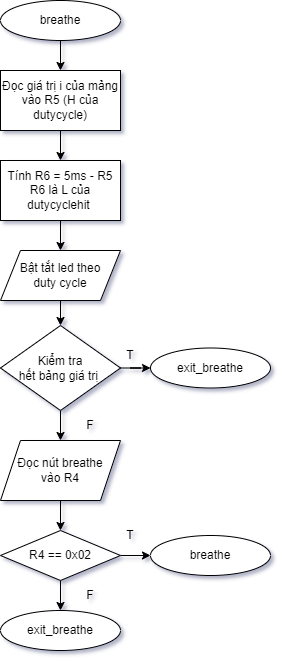

The diagram above was exported from draw.io. Its source (the exported page's mxGraphModel, read from the mxfile embedded in the PNG):
<mxGraphModel dx="979" dy="592" grid="1" gridSize="10" guides="1" tooltips="1" connect="1" arrows="1" fold="1" page="1" pageScale="1" pageWidth="827" pageHeight="1169" math="0" shadow="0">
  <root>
    <mxCell id="WIyWlLk6GJQsqaUBKTNV-0" />
    <mxCell id="WIyWlLk6GJQsqaUBKTNV-1" parent="WIyWlLk6GJQsqaUBKTNV-0" />
    <mxCell id="b4eXsFCLWfo6xnLSg_Ii-31" value="breathe" style="rounded=1;whiteSpace=wrap;html=1;fontSize=12;glass=0;strokeWidth=1;shadow=0;shape=ellipse;perimeter=ellipsePerimeter;" vertex="1" parent="WIyWlLk6GJQsqaUBKTNV-1">
      <mxGeometry x="70" y="110" width="120" height="40" as="geometry" />
    </mxCell>
    <mxCell id="b4eXsFCLWfo6xnLSg_Ii-65" value="" style="edgeStyle=orthogonalEdgeStyle;rounded=0;orthogonalLoop=1;jettySize=auto;html=1;" edge="1" parent="WIyWlLk6GJQsqaUBKTNV-1" source="b4eXsFCLWfo6xnLSg_Ii-32" target="b4eXsFCLWfo6xnLSg_Ii-62">
      <mxGeometry relative="1" as="geometry" />
    </mxCell>
    <mxCell id="b4eXsFCLWfo6xnLSg_Ii-32" value="Đọc giá trị i của mảng vào R5 (H của dutycycle)" style="rounded=0;whiteSpace=wrap;html=1;" vertex="1" parent="WIyWlLk6GJQsqaUBKTNV-1">
      <mxGeometry x="70" y="180" width="120" height="60" as="geometry" />
    </mxCell>
    <mxCell id="b4eXsFCLWfo6xnLSg_Ii-35" value="" style="endArrow=classic;html=1;rounded=0;exitX=0.5;exitY=1;exitDx=0;exitDy=0;entryX=0.5;entryY=0;entryDx=0;entryDy=0;" edge="1" parent="WIyWlLk6GJQsqaUBKTNV-1" source="b4eXsFCLWfo6xnLSg_Ii-31" target="b4eXsFCLWfo6xnLSg_Ii-32">
      <mxGeometry width="50" height="50" relative="1" as="geometry">
        <mxPoint x="300" y="430" as="sourcePoint" />
        <mxPoint x="350" y="380" as="targetPoint" />
      </mxGeometry>
    </mxCell>
    <mxCell id="b4eXsFCLWfo6xnLSg_Ii-66" value="" style="edgeStyle=orthogonalEdgeStyle;rounded=0;orthogonalLoop=1;jettySize=auto;html=1;" edge="1" parent="WIyWlLk6GJQsqaUBKTNV-1" source="b4eXsFCLWfo6xnLSg_Ii-62" target="b4eXsFCLWfo6xnLSg_Ii-64">
      <mxGeometry relative="1" as="geometry" />
    </mxCell>
    <mxCell id="b4eXsFCLWfo6xnLSg_Ii-62" value="Tính R6 = 5ms - R5&lt;br&gt;R6 là L của dutycyclehit&amp;nbsp;" style="rounded=0;whiteSpace=wrap;html=1;" vertex="1" parent="WIyWlLk6GJQsqaUBKTNV-1">
      <mxGeometry x="70" y="270" width="120" height="60" as="geometry" />
    </mxCell>
    <mxCell id="b4eXsFCLWfo6xnLSg_Ii-78" value="" style="edgeStyle=orthogonalEdgeStyle;rounded=0;orthogonalLoop=1;jettySize=auto;html=1;" edge="1" parent="WIyWlLk6GJQsqaUBKTNV-1" source="b4eXsFCLWfo6xnLSg_Ii-64" target="b4eXsFCLWfo6xnLSg_Ii-67">
      <mxGeometry relative="1" as="geometry" />
    </mxCell>
    <mxCell id="b4eXsFCLWfo6xnLSg_Ii-64" value="Bật tắt led theo &lt;br&gt;duty cycle" style="shape=parallelogram;perimeter=parallelogramPerimeter;whiteSpace=wrap;html=1;fixedSize=1;" vertex="1" parent="WIyWlLk6GJQsqaUBKTNV-1">
      <mxGeometry x="70" y="360" width="120" height="50" as="geometry" />
    </mxCell>
    <mxCell id="b4eXsFCLWfo6xnLSg_Ii-72" value="" style="edgeStyle=orthogonalEdgeStyle;rounded=0;orthogonalLoop=1;jettySize=auto;html=1;" edge="1" parent="WIyWlLk6GJQsqaUBKTNV-1" source="b4eXsFCLWfo6xnLSg_Ii-67" target="b4eXsFCLWfo6xnLSg_Ii-69">
      <mxGeometry relative="1" as="geometry" />
    </mxCell>
    <mxCell id="b4eXsFCLWfo6xnLSg_Ii-79" value="" style="edgeStyle=orthogonalEdgeStyle;rounded=0;orthogonalLoop=1;jettySize=auto;html=1;" edge="1" parent="WIyWlLk6GJQsqaUBKTNV-1" source="b4eXsFCLWfo6xnLSg_Ii-67" target="b4eXsFCLWfo6xnLSg_Ii-68">
      <mxGeometry relative="1" as="geometry" />
    </mxCell>
    <mxCell id="b4eXsFCLWfo6xnLSg_Ii-67" value="Kiểm tra &lt;br&gt;hết bảng giá trị&amp;nbsp;" style="rhombus;whiteSpace=wrap;html=1;" vertex="1" parent="WIyWlLk6GJQsqaUBKTNV-1">
      <mxGeometry x="70" y="435" width="120" height="85" as="geometry" />
    </mxCell>
    <mxCell id="b4eXsFCLWfo6xnLSg_Ii-83" style="edgeStyle=orthogonalEdgeStyle;rounded=0;orthogonalLoop=1;jettySize=auto;html=1;" edge="1" parent="WIyWlLk6GJQsqaUBKTNV-1" source="b4eXsFCLWfo6xnLSg_Ii-68" target="b4eXsFCLWfo6xnLSg_Ii-80">
      <mxGeometry relative="1" as="geometry" />
    </mxCell>
    <mxCell id="b4eXsFCLWfo6xnLSg_Ii-68" value="Đọc nút breathe &lt;br&gt;vào R4" style="shape=parallelogram;perimeter=parallelogramPerimeter;whiteSpace=wrap;html=1;fixedSize=1;" vertex="1" parent="WIyWlLk6GJQsqaUBKTNV-1">
      <mxGeometry x="70" y="550" width="120" height="60" as="geometry" />
    </mxCell>
    <mxCell id="b4eXsFCLWfo6xnLSg_Ii-69" value="exit_breathe" style="rounded=1;whiteSpace=wrap;html=1;fontSize=12;glass=0;strokeWidth=1;shadow=0;shape=ellipse;perimeter=ellipsePerimeter;" vertex="1" parent="WIyWlLk6GJQsqaUBKTNV-1">
      <mxGeometry x="220" y="457.5" width="120" height="40" as="geometry" />
    </mxCell>
    <mxCell id="b4eXsFCLWfo6xnLSg_Ii-70" value="T" style="text;html=1;strokeColor=none;fillColor=none;align=center;verticalAlign=middle;whiteSpace=wrap;rounded=0;" vertex="1" parent="WIyWlLk6GJQsqaUBKTNV-1">
      <mxGeometry x="170" y="450" width="60" height="30" as="geometry" />
    </mxCell>
    <mxCell id="b4eXsFCLWfo6xnLSg_Ii-71" value="F" style="text;html=1;strokeColor=none;fillColor=none;align=center;verticalAlign=middle;whiteSpace=wrap;rounded=0;" vertex="1" parent="WIyWlLk6GJQsqaUBKTNV-1">
      <mxGeometry x="130" y="520" width="60" height="30" as="geometry" />
    </mxCell>
    <mxCell id="b4eXsFCLWfo6xnLSg_Ii-84" style="edgeStyle=orthogonalEdgeStyle;rounded=0;orthogonalLoop=1;jettySize=auto;html=1;" edge="1" parent="WIyWlLk6GJQsqaUBKTNV-1" source="b4eXsFCLWfo6xnLSg_Ii-80" target="b4eXsFCLWfo6xnLSg_Ii-81">
      <mxGeometry relative="1" as="geometry" />
    </mxCell>
    <mxCell id="b4eXsFCLWfo6xnLSg_Ii-86" value="" style="edgeStyle=orthogonalEdgeStyle;rounded=0;orthogonalLoop=1;jettySize=auto;html=1;" edge="1" parent="WIyWlLk6GJQsqaUBKTNV-1" source="b4eXsFCLWfo6xnLSg_Ii-80" target="b4eXsFCLWfo6xnLSg_Ii-85">
      <mxGeometry relative="1" as="geometry" />
    </mxCell>
    <mxCell id="b4eXsFCLWfo6xnLSg_Ii-80" value="R4 == 0x02" style="rhombus;whiteSpace=wrap;html=1;" vertex="1" parent="WIyWlLk6GJQsqaUBKTNV-1">
      <mxGeometry x="70" y="640" width="120" height="50" as="geometry" />
    </mxCell>
    <mxCell id="b4eXsFCLWfo6xnLSg_Ii-81" value="exit_breathe" style="rounded=1;whiteSpace=wrap;html=1;fontSize=12;glass=0;strokeWidth=1;shadow=0;shape=ellipse;perimeter=ellipsePerimeter;" vertex="1" parent="WIyWlLk6GJQsqaUBKTNV-1">
      <mxGeometry x="70" y="720" width="120" height="40" as="geometry" />
    </mxCell>
    <mxCell id="b4eXsFCLWfo6xnLSg_Ii-85" value="breathe" style="rounded=1;whiteSpace=wrap;html=1;fontSize=12;glass=0;strokeWidth=1;shadow=0;shape=ellipse;perimeter=ellipsePerimeter;" vertex="1" parent="WIyWlLk6GJQsqaUBKTNV-1">
      <mxGeometry x="220" y="645" width="120" height="40" as="geometry" />
    </mxCell>
    <mxCell id="b4eXsFCLWfo6xnLSg_Ii-87" value="T" style="text;html=1;strokeColor=none;fillColor=none;align=center;verticalAlign=middle;whiteSpace=wrap;rounded=0;" vertex="1" parent="WIyWlLk6GJQsqaUBKTNV-1">
      <mxGeometry x="170" y="630" width="60" height="30" as="geometry" />
    </mxCell>
    <mxCell id="b4eXsFCLWfo6xnLSg_Ii-88" value="F" style="text;html=1;strokeColor=none;fillColor=none;align=center;verticalAlign=middle;whiteSpace=wrap;rounded=0;" vertex="1" parent="WIyWlLk6GJQsqaUBKTNV-1">
      <mxGeometry x="130" y="690" width="60" height="30" as="geometry" />
    </mxCell>
  </root>
</mxGraphModel>